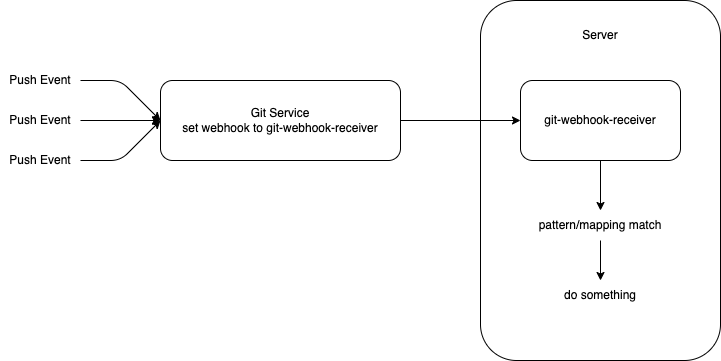

The diagram above was exported from draw.io. Its source (the exported page's mxGraphModel, read from the mxfile embedded in the PNG):
<mxGraphModel dx="707" dy="628" grid="1" gridSize="10" guides="1" tooltips="1" connect="1" arrows="1" fold="1" page="1" pageScale="1" pageWidth="850" pageHeight="1100" math="0" shadow="0">
  <root>
    <mxCell id="0" />
    <mxCell id="1" parent="0" />
    <mxCell id="2" value="Git Service&lt;br&gt;set webhook to git-webhook-receiver" style="rounded=1;whiteSpace=wrap;html=1;" vertex="1" parent="1">
      <mxGeometry x="200" y="160" width="240" height="80" as="geometry" />
    </mxCell>
    <mxCell id="5" value="" style="rounded=1;whiteSpace=wrap;html=1;" vertex="1" parent="1">
      <mxGeometry x="520" y="80" width="240" height="360" as="geometry" />
    </mxCell>
    <mxCell id="16" style="edgeStyle=none;html=1;exitX=1;exitY=0.5;exitDx=0;exitDy=0;entryX=0;entryY=0.5;entryDx=0;entryDy=0;" edge="1" parent="1" source="2" target="4">
      <mxGeometry relative="1" as="geometry" />
    </mxCell>
    <mxCell id="15" style="edgeStyle=none;html=1;exitX=0.5;exitY=1;exitDx=0;exitDy=0;" edge="1" parent="1" source="4" target="7">
      <mxGeometry relative="1" as="geometry" />
    </mxCell>
    <mxCell id="4" value="git-webhook-receiver" style="rounded=1;whiteSpace=wrap;html=1;" vertex="1" parent="1">
      <mxGeometry x="560" y="160" width="160" height="80" as="geometry" />
    </mxCell>
    <mxCell id="13" style="edgeStyle=none;html=1;exitX=0.5;exitY=1;exitDx=0;exitDy=0;" edge="1" parent="1" source="7" target="12">
      <mxGeometry relative="1" as="geometry" />
    </mxCell>
    <mxCell id="7" value="pattern/mapping match" style="text;html=1;strokeColor=none;fillColor=none;align=center;verticalAlign=middle;whiteSpace=wrap;rounded=0;" vertex="1" parent="1">
      <mxGeometry x="560" y="290" width="160" height="30" as="geometry" />
    </mxCell>
    <mxCell id="12" value="do something" style="text;html=1;strokeColor=none;fillColor=none;align=center;verticalAlign=middle;whiteSpace=wrap;rounded=0;" vertex="1" parent="1">
      <mxGeometry x="560" y="360" width="160" height="30" as="geometry" />
    </mxCell>
    <mxCell id="17" value="Server" style="text;html=1;strokeColor=none;fillColor=none;align=center;verticalAlign=middle;whiteSpace=wrap;rounded=0;" vertex="1" parent="1">
      <mxGeometry x="610" y="100" width="60" height="30" as="geometry" />
    </mxCell>
    <mxCell id="21" style="edgeStyle=none;html=1;exitX=1;exitY=0.5;exitDx=0;exitDy=0;entryX=0;entryY=0.5;entryDx=0;entryDy=0;" edge="1" parent="1" source="18" target="2">
      <mxGeometry relative="1" as="geometry" />
    </mxCell>
    <mxCell id="18" value="Push Event" style="text;html=1;strokeColor=none;fillColor=none;align=center;verticalAlign=middle;whiteSpace=wrap;rounded=0;" vertex="1" parent="1">
      <mxGeometry x="40" y="180" width="80" height="40" as="geometry" />
    </mxCell>
    <mxCell id="27" style="edgeStyle=none;html=1;" edge="1" parent="1" source="24">
      <mxGeometry relative="1" as="geometry">
        <mxPoint x="200" y="200" as="targetPoint" />
        <Array as="points">
          <mxPoint x="160" y="240" />
        </Array>
      </mxGeometry>
    </mxCell>
    <mxCell id="24" value="Push Event" style="text;html=1;strokeColor=none;fillColor=none;align=center;verticalAlign=middle;whiteSpace=wrap;rounded=0;" vertex="1" parent="1">
      <mxGeometry x="40" y="220" width="80" height="40" as="geometry" />
    </mxCell>
    <mxCell id="26" style="edgeStyle=none;html=1;entryX=0;entryY=0.5;entryDx=0;entryDy=0;" edge="1" parent="1" source="25" target="2">
      <mxGeometry relative="1" as="geometry">
        <Array as="points">
          <mxPoint x="160" y="160" />
        </Array>
      </mxGeometry>
    </mxCell>
    <mxCell id="25" value="Push Event" style="text;html=1;strokeColor=none;fillColor=none;align=center;verticalAlign=middle;whiteSpace=wrap;rounded=0;" vertex="1" parent="1">
      <mxGeometry x="40" y="140" width="80" height="40" as="geometry" />
    </mxCell>
  </root>
</mxGraphModel>